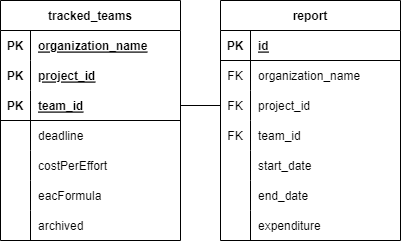

The diagram above was exported from draw.io. Its source (the exported page's mxGraphModel, read from the mxfile embedded in the PNG):
<mxGraphModel dx="714" dy="371" grid="1" gridSize="10" guides="1" tooltips="1" connect="1" arrows="1" fold="1" page="1" pageScale="1" pageWidth="850" pageHeight="1100" math="0" shadow="0">
  <root>
    <mxCell id="0" />
    <mxCell id="1" parent="0" />
    <mxCell id="2" value="tracked_teams" style="shape=table;startSize=30;container=1;collapsible=1;childLayout=tableLayout;fixedRows=1;rowLines=0;fontStyle=1;align=center;resizeLast=1;" parent="1" vertex="1">
      <mxGeometry x="100" y="100" width="180" height="240" as="geometry" />
    </mxCell>
    <mxCell id="18" value="" style="shape=tableRow;horizontal=0;startSize=0;swimlaneHead=0;swimlaneBody=0;fillColor=none;collapsible=0;dropTarget=0;points=[[0,0.5],[1,0.5]];portConstraint=eastwest;top=0;left=0;right=0;bottom=0;" parent="2" vertex="1">
      <mxGeometry y="30" width="180" height="30" as="geometry" />
    </mxCell>
    <mxCell id="19" value="PK" style="shape=partialRectangle;connectable=0;fillColor=none;top=0;left=0;bottom=0;right=0;editable=1;overflow=hidden;fontStyle=1" parent="18" vertex="1">
      <mxGeometry width="30" height="30" as="geometry">
        <mxRectangle width="30" height="30" as="alternateBounds" />
      </mxGeometry>
    </mxCell>
    <mxCell id="20" value="organization_name" style="shape=partialRectangle;connectable=0;fillColor=none;top=0;left=0;bottom=0;right=0;align=left;spacingLeft=6;overflow=hidden;fontStyle=5" parent="18" vertex="1">
      <mxGeometry x="30" width="150" height="30" as="geometry">
        <mxRectangle width="150" height="30" as="alternateBounds" />
      </mxGeometry>
    </mxCell>
    <mxCell id="21" value="" style="shape=tableRow;horizontal=0;startSize=0;swimlaneHead=0;swimlaneBody=0;fillColor=none;collapsible=0;dropTarget=0;points=[[0,0.5],[1,0.5]];portConstraint=eastwest;top=0;left=0;right=0;bottom=0;" parent="2" vertex="1">
      <mxGeometry y="60" width="180" height="30" as="geometry" />
    </mxCell>
    <mxCell id="22" value="PK" style="shape=partialRectangle;connectable=0;fillColor=none;top=0;left=0;bottom=0;right=0;editable=1;overflow=hidden;fontStyle=1" parent="21" vertex="1">
      <mxGeometry width="30" height="30" as="geometry">
        <mxRectangle width="30" height="30" as="alternateBounds" />
      </mxGeometry>
    </mxCell>
    <mxCell id="23" value="project_id" style="shape=partialRectangle;connectable=0;fillColor=none;top=0;left=0;bottom=0;right=0;align=left;spacingLeft=6;overflow=hidden;fontStyle=5" parent="21" vertex="1">
      <mxGeometry x="30" width="150" height="30" as="geometry">
        <mxRectangle width="150" height="30" as="alternateBounds" />
      </mxGeometry>
    </mxCell>
    <mxCell id="3" value="" style="shape=tableRow;horizontal=0;startSize=0;swimlaneHead=0;swimlaneBody=0;fillColor=none;collapsible=0;dropTarget=0;points=[[0,0.5],[1,0.5]];portConstraint=eastwest;top=0;left=0;right=0;bottom=1;" parent="2" vertex="1">
      <mxGeometry y="90" width="180" height="30" as="geometry" />
    </mxCell>
    <mxCell id="4" value="PK" style="shape=partialRectangle;connectable=0;fillColor=none;top=0;left=0;bottom=0;right=0;fontStyle=1;overflow=hidden;" parent="3" vertex="1">
      <mxGeometry width="30" height="30" as="geometry">
        <mxRectangle width="30" height="30" as="alternateBounds" />
      </mxGeometry>
    </mxCell>
    <mxCell id="5" value="team_id" style="shape=partialRectangle;connectable=0;fillColor=none;top=0;left=0;bottom=0;right=0;align=left;spacingLeft=6;fontStyle=5;overflow=hidden;" parent="3" vertex="1">
      <mxGeometry x="30" width="150" height="30" as="geometry">
        <mxRectangle width="150" height="30" as="alternateBounds" />
      </mxGeometry>
    </mxCell>
    <mxCell id="6" value="" style="shape=tableRow;horizontal=0;startSize=0;swimlaneHead=0;swimlaneBody=0;fillColor=none;collapsible=0;dropTarget=0;points=[[0,0.5],[1,0.5]];portConstraint=eastwest;top=0;left=0;right=0;bottom=0;" parent="2" vertex="1">
      <mxGeometry y="120" width="180" height="30" as="geometry" />
    </mxCell>
    <mxCell id="7" value="" style="shape=partialRectangle;connectable=0;fillColor=none;top=0;left=0;bottom=0;right=0;editable=1;overflow=hidden;" parent="6" vertex="1">
      <mxGeometry width="30" height="30" as="geometry">
        <mxRectangle width="30" height="30" as="alternateBounds" />
      </mxGeometry>
    </mxCell>
    <mxCell id="8" value="deadline" style="shape=partialRectangle;connectable=0;fillColor=none;top=0;left=0;bottom=0;right=0;align=left;spacingLeft=6;overflow=hidden;" parent="6" vertex="1">
      <mxGeometry x="30" width="150" height="30" as="geometry">
        <mxRectangle width="150" height="30" as="alternateBounds" />
      </mxGeometry>
    </mxCell>
    <mxCell id="9" value="" style="shape=tableRow;horizontal=0;startSize=0;swimlaneHead=0;swimlaneBody=0;fillColor=none;collapsible=0;dropTarget=0;points=[[0,0.5],[1,0.5]];portConstraint=eastwest;top=0;left=0;right=0;bottom=0;" parent="2" vertex="1">
      <mxGeometry y="150" width="180" height="30" as="geometry" />
    </mxCell>
    <mxCell id="10" value="" style="shape=partialRectangle;connectable=0;fillColor=none;top=0;left=0;bottom=0;right=0;editable=1;overflow=hidden;" parent="9" vertex="1">
      <mxGeometry width="30" height="30" as="geometry">
        <mxRectangle width="30" height="30" as="alternateBounds" />
      </mxGeometry>
    </mxCell>
    <mxCell id="11" value="costPerEffort" style="shape=partialRectangle;connectable=0;fillColor=none;top=0;left=0;bottom=0;right=0;align=left;spacingLeft=6;overflow=hidden;" parent="9" vertex="1">
      <mxGeometry x="30" width="150" height="30" as="geometry">
        <mxRectangle width="150" height="30" as="alternateBounds" />
      </mxGeometry>
    </mxCell>
    <mxCell id="84" value="" style="shape=tableRow;horizontal=0;startSize=0;swimlaneHead=0;swimlaneBody=0;fillColor=none;collapsible=0;dropTarget=0;points=[[0,0.5],[1,0.5]];portConstraint=eastwest;top=0;left=0;right=0;bottom=0;" parent="2" vertex="1">
      <mxGeometry y="180" width="180" height="30" as="geometry" />
    </mxCell>
    <mxCell id="85" value="" style="shape=partialRectangle;connectable=0;fillColor=none;top=0;left=0;bottom=0;right=0;editable=1;overflow=hidden;" parent="84" vertex="1">
      <mxGeometry width="30" height="30" as="geometry">
        <mxRectangle width="30" height="30" as="alternateBounds" />
      </mxGeometry>
    </mxCell>
    <mxCell id="86" value="eacFormula" style="shape=partialRectangle;connectable=0;fillColor=none;top=0;left=0;bottom=0;right=0;align=left;spacingLeft=6;overflow=hidden;" parent="84" vertex="1">
      <mxGeometry x="30" width="150" height="30" as="geometry">
        <mxRectangle width="150" height="30" as="alternateBounds" />
      </mxGeometry>
    </mxCell>
    <mxCell id="87" value="" style="shape=tableRow;horizontal=0;startSize=0;swimlaneHead=0;swimlaneBody=0;fillColor=none;collapsible=0;dropTarget=0;points=[[0,0.5],[1,0.5]];portConstraint=eastwest;top=0;left=0;right=0;bottom=0;" parent="2" vertex="1">
      <mxGeometry y="210" width="180" height="30" as="geometry" />
    </mxCell>
    <mxCell id="88" value="" style="shape=partialRectangle;connectable=0;fillColor=none;top=0;left=0;bottom=0;right=0;editable=1;overflow=hidden;" parent="87" vertex="1">
      <mxGeometry width="30" height="30" as="geometry">
        <mxRectangle width="30" height="30" as="alternateBounds" />
      </mxGeometry>
    </mxCell>
    <mxCell id="89" value="archived" style="shape=partialRectangle;connectable=0;fillColor=none;top=0;left=0;bottom=0;right=0;align=left;spacingLeft=6;overflow=hidden;" parent="87" vertex="1">
      <mxGeometry x="30" width="150" height="30" as="geometry">
        <mxRectangle width="150" height="30" as="alternateBounds" />
      </mxGeometry>
    </mxCell>
    <mxCell id="59" value="report" style="shape=table;startSize=30;container=1;collapsible=1;childLayout=tableLayout;fixedRows=1;rowLines=0;fontStyle=1;align=center;resizeLast=1;" parent="1" vertex="1">
      <mxGeometry x="320" y="100" width="180" height="240" as="geometry" />
    </mxCell>
    <mxCell id="60" value="" style="shape=tableRow;horizontal=0;startSize=0;swimlaneHead=0;swimlaneBody=0;fillColor=none;collapsible=0;dropTarget=0;points=[[0,0.5],[1,0.5]];portConstraint=eastwest;top=0;left=0;right=0;bottom=1;" parent="59" vertex="1">
      <mxGeometry y="30" width="180" height="30" as="geometry" />
    </mxCell>
    <mxCell id="61" value="PK" style="shape=partialRectangle;connectable=0;fillColor=none;top=0;left=0;bottom=0;right=0;fontStyle=1;overflow=hidden;" parent="60" vertex="1">
      <mxGeometry width="30" height="30" as="geometry">
        <mxRectangle width="30" height="30" as="alternateBounds" />
      </mxGeometry>
    </mxCell>
    <mxCell id="62" value="id" style="shape=partialRectangle;connectable=0;fillColor=none;top=0;left=0;bottom=0;right=0;align=left;spacingLeft=6;fontStyle=5;overflow=hidden;" parent="60" vertex="1">
      <mxGeometry x="30" width="150" height="30" as="geometry">
        <mxRectangle width="150" height="30" as="alternateBounds" />
      </mxGeometry>
    </mxCell>
    <mxCell id="63" value="" style="shape=tableRow;horizontal=0;startSize=0;swimlaneHead=0;swimlaneBody=0;fillColor=none;collapsible=0;dropTarget=0;points=[[0,0.5],[1,0.5]];portConstraint=eastwest;top=0;left=0;right=0;bottom=0;" parent="59" vertex="1">
      <mxGeometry y="60" width="180" height="30" as="geometry" />
    </mxCell>
    <mxCell id="64" value="FK" style="shape=partialRectangle;connectable=0;fillColor=none;top=0;left=0;bottom=0;right=0;editable=1;overflow=hidden;" parent="63" vertex="1">
      <mxGeometry width="30" height="30" as="geometry">
        <mxRectangle width="30" height="30" as="alternateBounds" />
      </mxGeometry>
    </mxCell>
    <mxCell id="65" value="organization_name" style="shape=partialRectangle;connectable=0;fillColor=none;top=0;left=0;bottom=0;right=0;align=left;spacingLeft=6;overflow=hidden;" parent="63" vertex="1">
      <mxGeometry x="30" width="150" height="30" as="geometry">
        <mxRectangle width="150" height="30" as="alternateBounds" />
      </mxGeometry>
    </mxCell>
    <mxCell id="66" value="" style="shape=tableRow;horizontal=0;startSize=0;swimlaneHead=0;swimlaneBody=0;fillColor=none;collapsible=0;dropTarget=0;points=[[0,0.5],[1,0.5]];portConstraint=eastwest;top=0;left=0;right=0;bottom=0;" parent="59" vertex="1">
      <mxGeometry y="90" width="180" height="30" as="geometry" />
    </mxCell>
    <mxCell id="67" value="FK" style="shape=partialRectangle;connectable=0;fillColor=none;top=0;left=0;bottom=0;right=0;editable=1;overflow=hidden;" parent="66" vertex="1">
      <mxGeometry width="30" height="30" as="geometry">
        <mxRectangle width="30" height="30" as="alternateBounds" />
      </mxGeometry>
    </mxCell>
    <mxCell id="68" value="project_id" style="shape=partialRectangle;connectable=0;fillColor=none;top=0;left=0;bottom=0;right=0;align=left;spacingLeft=6;overflow=hidden;" parent="66" vertex="1">
      <mxGeometry x="30" width="150" height="30" as="geometry">
        <mxRectangle width="150" height="30" as="alternateBounds" />
      </mxGeometry>
    </mxCell>
    <mxCell id="69" value="" style="shape=tableRow;horizontal=0;startSize=0;swimlaneHead=0;swimlaneBody=0;fillColor=none;collapsible=0;dropTarget=0;points=[[0,0.5],[1,0.5]];portConstraint=eastwest;top=0;left=0;right=0;bottom=0;" parent="59" vertex="1">
      <mxGeometry y="120" width="180" height="30" as="geometry" />
    </mxCell>
    <mxCell id="70" value="FK" style="shape=partialRectangle;connectable=0;fillColor=none;top=0;left=0;bottom=0;right=0;editable=1;overflow=hidden;" parent="69" vertex="1">
      <mxGeometry width="30" height="30" as="geometry">
        <mxRectangle width="30" height="30" as="alternateBounds" />
      </mxGeometry>
    </mxCell>
    <mxCell id="71" value="team_id" style="shape=partialRectangle;connectable=0;fillColor=none;top=0;left=0;bottom=0;right=0;align=left;spacingLeft=6;overflow=hidden;" parent="69" vertex="1">
      <mxGeometry x="30" width="150" height="30" as="geometry">
        <mxRectangle width="150" height="30" as="alternateBounds" />
      </mxGeometry>
    </mxCell>
    <mxCell id="72" value="" style="shape=tableRow;horizontal=0;startSize=0;swimlaneHead=0;swimlaneBody=0;fillColor=none;collapsible=0;dropTarget=0;points=[[0,0.5],[1,0.5]];portConstraint=eastwest;top=0;left=0;right=0;bottom=0;" parent="59" vertex="1">
      <mxGeometry y="150" width="180" height="30" as="geometry" />
    </mxCell>
    <mxCell id="73" value="" style="shape=partialRectangle;connectable=0;fillColor=none;top=0;left=0;bottom=0;right=0;editable=1;overflow=hidden;" parent="72" vertex="1">
      <mxGeometry width="30" height="30" as="geometry">
        <mxRectangle width="30" height="30" as="alternateBounds" />
      </mxGeometry>
    </mxCell>
    <mxCell id="74" value="start_date" style="shape=partialRectangle;connectable=0;fillColor=none;top=0;left=0;bottom=0;right=0;align=left;spacingLeft=6;overflow=hidden;" parent="72" vertex="1">
      <mxGeometry x="30" width="150" height="30" as="geometry">
        <mxRectangle width="150" height="30" as="alternateBounds" />
      </mxGeometry>
    </mxCell>
    <mxCell id="75" value="" style="shape=tableRow;horizontal=0;startSize=0;swimlaneHead=0;swimlaneBody=0;fillColor=none;collapsible=0;dropTarget=0;points=[[0,0.5],[1,0.5]];portConstraint=eastwest;top=0;left=0;right=0;bottom=0;" parent="59" vertex="1">
      <mxGeometry y="180" width="180" height="30" as="geometry" />
    </mxCell>
    <mxCell id="76" value="" style="shape=partialRectangle;connectable=0;fillColor=none;top=0;left=0;bottom=0;right=0;editable=1;overflow=hidden;" parent="75" vertex="1">
      <mxGeometry width="30" height="30" as="geometry">
        <mxRectangle width="30" height="30" as="alternateBounds" />
      </mxGeometry>
    </mxCell>
    <mxCell id="77" value="end_date" style="shape=partialRectangle;connectable=0;fillColor=none;top=0;left=0;bottom=0;right=0;align=left;spacingLeft=6;overflow=hidden;" parent="75" vertex="1">
      <mxGeometry x="30" width="150" height="30" as="geometry">
        <mxRectangle width="150" height="30" as="alternateBounds" />
      </mxGeometry>
    </mxCell>
    <mxCell id="78" value="" style="shape=tableRow;horizontal=0;startSize=0;swimlaneHead=0;swimlaneBody=0;fillColor=none;collapsible=0;dropTarget=0;points=[[0,0.5],[1,0.5]];portConstraint=eastwest;top=0;left=0;right=0;bottom=0;" parent="59" vertex="1">
      <mxGeometry y="210" width="180" height="30" as="geometry" />
    </mxCell>
    <mxCell id="79" value="" style="shape=partialRectangle;connectable=0;fillColor=none;top=0;left=0;bottom=0;right=0;editable=1;overflow=hidden;" parent="78" vertex="1">
      <mxGeometry width="30" height="30" as="geometry">
        <mxRectangle width="30" height="30" as="alternateBounds" />
      </mxGeometry>
    </mxCell>
    <mxCell id="80" value="expenditure" style="shape=partialRectangle;connectable=0;fillColor=none;top=0;left=0;bottom=0;right=0;align=left;spacingLeft=6;overflow=hidden;" parent="78" vertex="1">
      <mxGeometry x="30" width="150" height="30" as="geometry">
        <mxRectangle width="150" height="30" as="alternateBounds" />
      </mxGeometry>
    </mxCell>
    <mxCell id="90" style="edgeStyle=none;html=1;entryX=0;entryY=0.5;entryDx=0;entryDy=0;endArrow=none;endFill=0;" parent="1" source="3" target="66" edge="1">
      <mxGeometry relative="1" as="geometry" />
    </mxCell>
  </root>
</mxGraphModel>